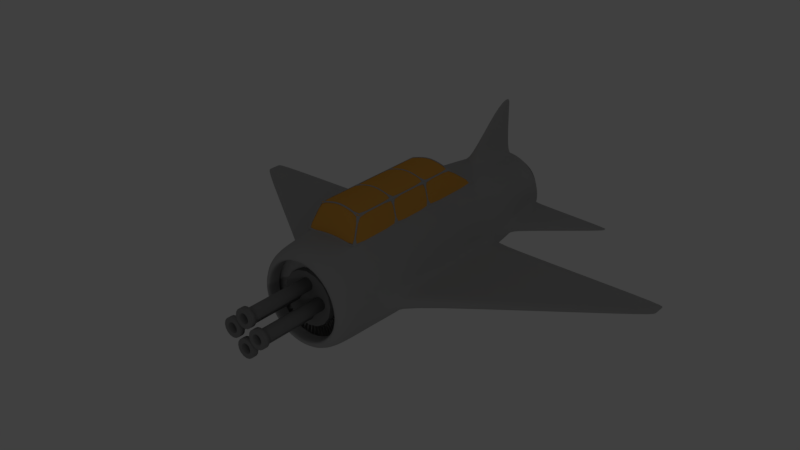 # Source: Fighter.blend  (saved by Blender 2.79.0; exported with 4.5.12 LTS)
import bpy
from mathutils import Matrix  # noqa: F401  (used for matrix-valued properties, if any)

bpy.ops.wm.read_factory_settings(use_empty=True)
scene = bpy.context.scene
scene.name = 'Scene'

# ---- collections
col_collection_1 = bpy.data.collections.new('Collection 1'); scene.collection.children.link(col_collection_1)

# ---- materials (node trees are filled in below, after node groups)
mat_gunmetal = bpy.data.materials.new('Gunmetal')
mat_gunmetal.alpha_threshold = 0.0
mat_gunmetal.use_transparent_shadow = False
mat_gunmetal.diffuse_color = (0.2529, 0.2529, 0.2529, 1.0)
mat_gunmetal.roughness = 0.5
mat_gunmetal.specular_intensity = 0.1463
mat_window_mat = bpy.data.materials.new('Window_Mat')
mat_window_mat.alpha_threshold = 0.0
mat_window_mat.use_transparent_shadow = False
mat_window_mat.diffuse_color = (0.8, 0.3827, 0.06492, 1.0)
mat_window_mat.roughness = 0.5
mat_window_mat.specular_intensity = 0.2211
mat_blade_mat = bpy.data.materials.new('Blade_Mat')
mat_blade_mat.alpha_threshold = 0.0
mat_blade_mat.use_transparent_shadow = False
mat_blade_mat.diffuse_color = (0.6038, 0.6038, 0.6038, 1.0)
mat_blade_mat.roughness = 0.5
mat_blade_mat.specular_intensity = 0.6361
mat_fighter_mat = bpy.data.materials.new('Fighter_Mat')
mat_fighter_mat.alpha_threshold = 0.0
mat_fighter_mat.use_transparent_shadow = False
mat_fighter_mat.diffuse_color = (0.42, 0.42, 0.42, 1.0)
mat_fighter_mat.roughness = 0.5

# ---- material node trees

# ---- world
world_world = bpy.data.worlds.new('World'); scene.world = world_world
world_world.color = (0.05088, 0.05088, 0.05088)
world_world.use_sun_shadow = False
world_world.sun_shadow_jitter_overblur = 0.0
world_world.cycles.sampling_method = 'MANUAL'

# ---- lights
light_sun = bpy.data.lights.new('Sun', 'POINT')
light_sun.transmission_factor = 0.0
light_sun.energy = 11.0
light_sun.shadow_buffer_clip_start = 0.5
light_sun.shadow_soft_size = 0.1
light_sun.shadow_maximum_resolution = 0.006
light_sun.use_absolute_resolution = True
light_spot_001 = bpy.data.lights.new('Spot.001', 'SPOT')
light_spot_001.transmission_factor = 0.0
light_spot_001.use_shadow = False
light_spot_001.energy = 156.0
light_spot_001.shadow_buffer_clip_start = 0.5
light_spot_001.shadow_soft_size = 0.1
light_spot_001.shadow_maximum_resolution = 0.006
light_spot_001.use_absolute_resolution = True
light_spot = bpy.data.lights.new('Spot', 'SPOT')
light_spot.transmission_factor = 0.0
light_spot.use_shadow = False
light_spot.energy = 285.0
light_spot.shadow_buffer_clip_start = 0.5
light_spot.shadow_soft_size = 0.1
light_spot.shadow_maximum_resolution = 0.006
light_spot.use_absolute_resolution = True
light_area = bpy.data.lights.new('Area', 'SPOT')
light_area.transmission_factor = 0.0
light_area.energy = 442.0
light_area.shadow_buffer_clip_start = 0.5
light_area.shadow_soft_size = 0.1
light_area.shadow_maximum_resolution = 0.006
light_area.use_absolute_resolution = True

# ---- meshes
me_plane = bpy.data.meshes.new('Plane')
me_plane.from_pydata([(-1.0, -1.0, 0.0), (1.0, -1.0, 0.0), (-1.0, 1.0, 0.0), (1.0, 1.0, 0.0), (-1.353, 0.3333, 0.0), (-1.353, -0.3333, 0.0), (1.353, -0.3333, 0.0), (1.353, 0.3333, 0.0), (-0.3333, -1.357, 1.56e-08), (0.3333, -1.357, 1.56e-08), (0.3333, 1.357, -1.56e-08), (-0.3333, 1.357, -1.56e-08), (0.4508, -0.4523, 5.2e-09), (-0.4508, -0.4523, 5.2e-09), (0.4508, 0.4523, -5.2e-09), (-0.4508, 0.4523, -5.2e-09)], [], [(14, 7, 3, 10), (9, 1, 6, 12), (12, 6, 7, 14), (5, 13, 15, 4), (13, 12, 14, 15), (0, 8, 13, 5), (8, 9, 12, 13), (4, 15, 11, 2), (15, 14, 10, 11)])
me_plane.materials.append(mat_gunmetal)
me_plane.use_remesh_preserve_volume = False
me_plane.use_remesh_preserve_attributes = False
me_plane.use_mirror_vertex_groups = False
me_plane.update()
me_sphere = bpy.data.meshes.new('Sphere')
me_sphere.from_pydata([(0.0, 0.2626, 0.9808), (0.0, 0.3912, 0.9239), (0.0, 0.5098, 0.8315), (0.0, 0.6989, 0.5556), (0.0, 0.7623, 0.3827), (0.0, 0.8145, 0.0), (0.0, 0.0, 1.0), (-0.1495, 1.574, 4.833e-08), (0.0, 1.574, 4.916e-08), (-1.576, 0.1495, 4.839e-08), (-1.576, 0.0, 2.801e-08), (-0.2626, 0.0, 0.9808), (-0.3912, 0.0, 0.9239), (-0.5098, 0.0, 0.8315), (-0.6137, 0.0, 0.7071), (-0.6989, 0.0, 0.5556), (-0.7623, 0.0, 0.3827), (-0.8013, 0.0, 0.1951), (-0.8145, 0.0, 1.192e-07), (-0.2524, 0.18, 0.9808), (-0.3713, 0.2293, 0.9239), (-0.4808, 0.2746, 0.8315), (-0.5768, 0.3144, 0.7071), (-0.6556, 0.347, 0.5556), (-0.7141, 0.3713, 0.3827), (-0.7501, 0.3862, 0.1951), (-0.7623, 0.3912, 1.192e-07), (-0.2234, 0.2234, 0.9808), (-0.3144, 0.3144, 0.9239), (-0.3982, 0.3982, 0.8315), (-0.4717, 0.4717, 0.7071), (-0.532, 0.532, 0.5556), (-0.5768, 0.5768, 0.3827), (-0.6044, 0.6044, 0.1951), (-0.6137, 0.6137, 1.192e-07), (-0.18, 0.2524, 0.9808), (-0.2293, 0.3713, 0.9239), (-0.2746, 0.4808, 0.8315), (-0.3144, 0.5768, 0.7071), (-0.347, 0.6556, 0.5556), (-0.3713, 0.7141, 0.3827), (-0.3862, 0.7501, 0.1951), (-0.3912, 0.7623, 5.96e-08), (0.0, 0.6137, 0.7071), (0.0, 0.8013, 0.1951)], [], [(42, 5, 8, 7), (18, 26, 9, 10), (13, 12, 20, 21), (14, 13, 21, 22), (15, 14, 22, 23), (16, 15, 23, 24), (17, 16, 24, 25), (18, 17, 25, 26), (11, 6, 19), (12, 11, 19, 20), (25, 24, 32, 33), (26, 25, 33, 34), (19, 6, 27), (20, 19, 27, 28), (21, 20, 28, 29), (22, 21, 29, 30), (23, 22, 30, 31), (24, 23, 31, 32), (29, 28, 36, 37), (30, 29, 37, 38), (31, 30, 38, 39), (32, 31, 39, 40), (33, 32, 40, 41), (34, 33, 41, 42), (27, 6, 35), (28, 27, 35, 36), (41, 40, 4, 44), (42, 41, 44, 5), (35, 6, 0), (36, 35, 0, 1), (37, 36, 1, 2), (38, 37, 2, 43), (39, 38, 43, 3), (40, 39, 3, 4)])
me_sphere.polygons.foreach_set('use_smooth', [0, 0, 1, 1, 1, 1, 1, 1, 1, 1, 1, 1, 1, 1, 1, 1, 1, 1, 1, 1, 1, 1, 1, 1, 1, 1, 1, 1, 1, 1, 1, 1, 1, 1])
me_sphere.materials.append(mat_gunmetal)
me_sphere.use_remesh_preserve_volume = False
me_sphere.use_remesh_preserve_attributes = False
me_sphere.use_mirror_vertex_groups = False
me_sphere.update()
me_cylinder_001 = bpy.data.meshes.new('Cylinder.001')
me_cylinder_001.from_pydata([(0.0, 7.5, 1.56), (0.597, 7.5, 1.441), (1.103, 7.5, 1.103), (1.441, 7.5, 0.597), (1.545, 7.5, -0.01152), (1.441, 7.5, -0.581), (1.103, 7.5, -1.103), (0.597, 7.5, -1.441), (0.0, 7.5, -1.56), (0.0, 8.455, 0.8127), (0.311, 8.455, 0.7508), (0.5747, 8.455, 0.5747), (0.7508, 8.455, 0.311), (0.805, 8.455, -0.006), (0.7508, 8.455, -0.3027), (0.5747, 8.455, -0.5747), (0.311, 8.455, -0.7508), (0.0, 8.455, -0.8127), (1.493, 7.5, -0.2963), (0.7779, 8.455, -0.1543), (0.0, 8.396, 0.7972), (0.2885, 8.396, 0.739), (0.5366, 8.396, 0.5732), (0.7025, 8.396, 0.325), (0.7534, 8.396, 0.02664), (0.7025, 8.396, -0.2526), (0.5366, 8.396, -0.5086), (0.2885, 8.396, -0.6744), (0.0, 8.396, -0.7327), (0.7279, 8.396, -0.113), (0.0, 7.031, 1.474), (0.5333, 7.031, 1.366), (0.9921, 7.031, 1.06), (1.299, 7.031, 0.6009), (1.393, 7.031, 0.04925), (1.299, 7.031, -0.467), (0.9921, 7.031, -0.9403), (0.5333, 7.031, -1.247), (0.0, 7.031, -1.354), (1.346, 7.031, -0.2089)], [], [(7, 8, 17, 16), (5, 6, 15, 14), (3, 4, 13, 12), (1, 2, 11, 10), (6, 7, 16, 15), (18, 5, 14, 19), (2, 3, 12, 11), (0, 1, 10, 9), (4, 18, 19, 13), (10, 11, 22, 21), (14, 15, 26, 25), (11, 12, 23, 22), (15, 16, 27, 26), (13, 19, 29, 24), (12, 13, 24, 23), (9, 10, 21, 20), (16, 17, 28, 27), (19, 14, 25, 29), (20, 21, 31, 30), (27, 28, 38, 37), (29, 25, 35, 39), (21, 22, 32, 31), (24, 29, 39, 34), (25, 26, 36, 35), (22, 23, 33, 32), (26, 27, 37, 36), (23, 24, 34, 33)])
me_cylinder_001.polygons.foreach_set('use_smooth', [True] * 27)
me_cylinder_001.materials.append(mat_gunmetal)
me_cylinder_001.use_remesh_preserve_volume = False
me_cylinder_001.use_remesh_preserve_attributes = False
me_cylinder_001.use_mirror_vertex_groups = False
me_cylinder_001.update()
me_cube_004 = bpy.data.meshes.new('Cube.004')
me_cube_004.from_pydata([(-1.045, 11.73, -0.4646), (-0.8351, -19.29, 0.8257), (-1.045, 18.49, -0.4628), (-0.8351, -14.4, 0.8973), (1.045, 11.73, -0.4646), (0.8351, -19.29, 0.8257), (1.051, 18.49, -0.433), (0.8351, -14.4, 0.8973), (0.0, 17.55, -0.2026), (0.0, -14.4, 1.277), (0.0, 11.73, -0.199), (0.0, -19.29, 1.206)], [], [(0, 1, 3, 2), (8, 9, 7, 6), (6, 7, 5, 4), (10, 11, 1, 0), (8, 6, 4, 10), (9, 3, 1, 11), (7, 9, 11, 5), (2, 8, 10, 0), (4, 5, 11, 10), (2, 3, 9, 8)])
me_cube_004.polygons.foreach_set('use_smooth', [0, 1, 0, 1, 0, 0, 0, 0, 1, 1])
_k = {(0, 2): 0.94902, (0, 1): 0.94902, (1, 3): 0.94902, (2, 3): 0.94902, (2, 8): 0.94902, (7, 9): 0.94902, (6, 7): 0.94902, (4, 6): 0.94902, (5, 7): 0.94902, (4, 5): 0.94902, (4, 10): 0.94902, (1, 11): 0.94902, (6, 8): 0.94902, (3, 9): 0.94902, (0, 10): 0.94902, (5, 11): 0.94902}
me_cube_004.attributes.new('crease_edge', 'FLOAT', 'EDGE').data.foreach_set('value', [_k.get((min(e.vertices), max(e.vertices)), 0.0) for e in me_cube_004.edges])
me_cube_004.materials.append(mat_window_mat)
me_cube_004.use_remesh_preserve_volume = False
me_cube_004.use_remesh_preserve_attributes = False
me_cube_004.use_mirror_vertex_groups = False
me_cube_004.update()
me_cube_005 = bpy.data.meshes.new('Cube.005')
me_cube_005.from_pydata([(-0.6263, -0.8013, -1.0), (-0.6263, -0.8013, 1.0), (-0.6263, 0.8013, -1.0), (-0.6263, 0.8013, 1.0), (0.6263, -0.8013, -1.0), (0.6263, -0.8013, 1.0), (0.6263, 0.8013, -1.0), (0.6263, 0.8013, 1.0), (-0.9911, 0.4007, -1.0), (-1.097, 0.0, -1.0), (-0.9911, -0.4007, -1.0), (-0.9911, -0.4007, 1.0), (-1.097, 0.0, 1.0), (-0.9911, 0.4007, 1.0), (0.9911, -0.4007, -1.0), (1.097, 0.0, -1.0), (0.9911, 0.4007, -1.0), (0.9911, 0.4007, 1.0), (1.097, 0.0, 1.0), (0.9911, -0.4007, 1.0), (-0.6263, -0.8013, -0.8462), (-0.6263, 0.8013, -0.8462), (0.6263, 0.8013, -0.8462), (0.6263, -0.8013, -0.8462), (0.9911, 0.4007, -0.8462), (1.097, 0.0, -0.8462), (0.9911, -0.4007, -0.8462), (-0.9911, -0.4007, -0.8462), (-1.097, 0.0, -0.8462), (-0.9911, 0.4007, -0.8462), (-0.6263, -0.8013, 0.8077), (-0.6263, 0.8013, 0.8077), (0.6263, 0.8013, 0.8077), (0.6263, -0.8013, 0.8077), (0.9911, 0.4007, 0.8077), (1.097, 0.0, 0.8077), (0.9911, -0.4007, 0.8077), (-0.9911, -0.4007, 0.8077), (-1.097, 0.0, 0.8077), (-0.9911, 0.4007, 0.8077), (-0.9639, -0.3897, -1.0), (-0.6092, -0.7794, -1.0), (-0.9639, 0.3897, 1.0), (-0.6092, 0.7794, 1.0), (0.6092, 0.7794, -1.0), (-0.6092, 0.7794, -1.0), (0.6092, 0.7794, 1.0), (0.9639, 0.3897, -1.0), (0.9639, -0.3897, 1.0), (0.6092, -0.7794, 1.0), (0.6092, -0.7794, -1.0), (-0.6092, -0.7794, 1.0), (-0.9639, 0.3897, -1.0), (-1.067, 3.263e-10, -1.0), (-0.9639, -0.3897, 1.0), (-1.067, 3.263e-10, 1.0), (0.9639, -0.3897, -1.0), (1.067, 3.263e-10, -1.0), (0.9639, 0.3897, 1.0), (1.067, 3.263e-10, 1.0), (8.675, -0.1318, -1.0), (8.675, -0.1318, 1.0), (8.675, 1.471, -1.0), (8.675, 1.471, 1.0), (9.927, -0.1318, -1.0), (9.927, -0.1318, 1.0), (9.927, 1.471, -1.0), (9.927, 1.471, 1.0), (8.31, 1.07, -1.0), (8.204, 0.6695, -1.0), (8.31, 0.2688, -1.0), (8.31, 0.2688, 1.0), (8.204, 0.6695, 1.0), (8.31, 1.07, 1.0), (10.29, 0.2688, -1.0), (10.4, 0.6695, -1.0), (10.29, 1.07, -1.0), (10.29, 1.07, 1.0), (10.4, 0.6695, 1.0), (10.29, 0.2688, 1.0), (8.675, -0.1318, -0.8462), (8.675, 1.471, -0.8462), (9.927, 1.471, -0.8462), (9.927, -0.1318, -0.8462), (10.29, 1.07, -0.8462), (10.4, 0.6695, -0.8462), (10.29, 0.2688, -0.8462), (8.31, 0.2688, -0.8462), (8.204, 0.6695, -0.8462), (8.31, 1.07, -0.8462), (8.675, -0.1318, 0.8077), (8.675, 1.471, 0.8077), (9.927, 1.471, 0.8077), (9.927, -0.1318, 0.8077), (10.29, 1.07, 0.8077), (10.4, 0.6695, 0.8077), (10.29, 0.2688, 0.8077), (8.31, 0.2688, 0.8077), (8.204, 0.6695, 0.8077), (8.31, 1.07, 0.8077), (8.337, 0.2798, -1.0), (8.692, -0.1099, -1.0), (8.337, 1.059, 1.0), (8.692, 1.449, 1.0), (9.91, 1.449, -1.0), (8.692, 1.449, -1.0), (9.91, 1.449, 1.0), (10.27, 1.059, -1.0), (10.27, 0.2798, 1.0), (9.91, -0.1099, 1.0), (9.91, -0.1099, -1.0), (8.692, -0.1099, 1.0), (8.337, 1.059, -1.0), (8.234, 0.6695, -1.0), (8.337, 0.2798, 1.0), (8.234, 0.6695, 1.0), (10.27, 0.2798, -1.0), (10.37, 0.6695, -1.0), (10.27, 1.059, 1.0), (10.37, 0.6695, 1.0)], [], [(39, 13, 3, 31), (31, 3, 7, 32), (36, 19, 5, 33), (33, 5, 1, 30), (8, 2, 45, 52), (15, 14, 56, 57), (2, 6, 44, 45), (1, 5, 49, 51), (14, 4, 50, 56), (4, 0, 41, 50), (13, 12, 55, 42), (3, 13, 42, 43), (32, 7, 17, 34), (34, 17, 18, 35), (35, 18, 19, 36), (30, 1, 11, 37), (37, 11, 12, 38), (38, 12, 13, 39), (9, 28, 29, 8), (10, 27, 28, 9), (0, 20, 27, 10), (15, 25, 26, 14), (16, 24, 25, 15), (6, 22, 24, 16), (4, 23, 20, 0), (14, 26, 23, 4), (2, 21, 22, 6), (8, 29, 21, 2), (28, 38, 39, 29), (27, 37, 38, 28), (20, 30, 37, 27), (25, 35, 36, 26), (24, 34, 35, 25), (22, 32, 34, 24), (23, 33, 30, 20), (26, 36, 33, 23), (21, 31, 32, 22), (29, 39, 31, 21), (40, 56, 50, 41), (48, 54, 51, 49), (46, 43, 42, 58), (58, 42, 55, 59), (59, 55, 54, 48), (45, 44, 47, 52), (52, 47, 57, 53), (53, 57, 56, 40), (7, 3, 43, 46), (16, 15, 57, 47), (9, 8, 52, 53), (17, 7, 46, 58), (10, 9, 53, 40), (6, 16, 47, 44), (18, 17, 58, 59), (0, 10, 40, 41), (11, 1, 51, 54), (5, 19, 48, 49), (19, 18, 59, 48), (12, 11, 54, 55), (99, 73, 63, 91), (91, 63, 67, 92), (96, 79, 65, 93), (93, 65, 61, 90), (68, 62, 105, 112), (75, 74, 116, 117), (62, 66, 104, 105), (61, 65, 109, 111), (74, 64, 110, 116), (64, 60, 101, 110), (73, 72, 115, 102), (63, 73, 102, 103), (92, 67, 77, 94), (94, 77, 78, 95), (95, 78, 79, 96), (90, 61, 71, 97), (97, 71, 72, 98), (98, 72, 73, 99), (69, 88, 89, 68), (70, 87, 88, 69), (60, 80, 87, 70), (75, 85, 86, 74), (76, 84, 85, 75), (66, 82, 84, 76), (64, 83, 80, 60), (74, 86, 83, 64), (62, 81, 82, 66), (68, 89, 81, 62), (88, 98, 99, 89), (87, 97, 98, 88), (80, 90, 97, 87), (85, 95, 96, 86), (84, 94, 95, 85), (82, 92, 94, 84), (83, 93, 90, 80), (86, 96, 93, 83), (81, 91, 92, 82), (89, 99, 91, 81), (100, 116, 110, 101), (108, 114, 111, 109), (106, 103, 102, 118), (118, 102, 115, 119), (119, 115, 114, 108), (105, 104, 107, 112), (112, 107, 117, 113), (113, 117, 116, 100), (67, 63, 103, 106), (76, 75, 117, 107), (69, 68, 112, 113), (77, 67, 106, 118), (70, 69, 113, 100), (66, 76, 107, 104), (78, 77, 118, 119), (60, 70, 100, 101), (71, 61, 111, 114), (65, 79, 108, 109), (79, 78, 119, 108), (72, 71, 114, 115)])
me_cube_005.polygons.foreach_set('use_smooth', [1, 1, 1, 1, 0, 0, 0, 0, 0, 0, 0, 0, 1, 1, 1, 1, 1, 1, 1, 1, 1, 1, 1, 1, 1, 1, 1, 1, 1, 1, 1, 1, 1, 1, 1, 1, 1, 1, 0, 0, 0, 0, 0, 0, 0, 0, 0, 0, 0, 0, 0, 0, 0, 0, 0, 0, 0, 0, 1, 1, 1, 1, 0, 0, 0, 0, 0, 0, 0, 0, 1, 1, 1, 1, 1, 1, 1, 1, 1, 1, 1, 1, 1, 1, 1, 1, 1, 1, 1, 1, 1, 1, 1, 1, 1, 1, 0, 0, 0, 0, 0, 0, 0, 0, 0, 0, 0, 0, 0, 0, 0, 0, 0, 0, 0, 0])
me_cube_005.use_remesh_preserve_volume = False
me_cube_005.use_remesh_preserve_attributes = False
me_cube_005.use_mirror_vertex_groups = False
me_cube_005.update()
me_cube_002 = bpy.data.meshes.new('Cube.002')
me_cube_002.from_pydata([(2.137, -3.113, -0.8457), (-0.6456, -2.653, 1.0), (2.137, 3.565, -0.8457), (-0.6456, 2.307, 1.0), (2.998, -3.113, -0.8457), (0.2151, -2.653, 1.0), (2.998, 3.565, -0.8457), (0.2151, 2.307, 1.0)], [], [(0, 1, 3, 2), (2, 3, 7, 6), (6, 7, 5, 4), (4, 5, 1, 0), (2, 6, 4, 0), (7, 3, 1, 5)])
me_cube_002.materials.append(mat_window_mat)
me_cube_002.use_remesh_preserve_volume = False
me_cube_002.use_remesh_preserve_attributes = False
me_cube_002.use_mirror_vertex_groups = False
me_cube_002.update()
me_cube_001 = bpy.data.meshes.new('Cube.001')
me_cube_001.from_pydata([(-1.0, -2.682, -0.9319), (-1.0, -2.682, 0.07607), (-1.0, 2.3, -0.9319), (-1.0, 2.3, 0.07607), (1.0, -2.682, -0.9319), (1.0, -2.682, 0.07607), (1.0, 2.3, -0.9319), (1.0, 2.3, 0.07607), (0.0, 2.3, 4.59), (0.0, 2.3, 5.598), (0.0, -2.682, 4.59), (0.0, -2.682, 5.598)], [], [(0, 1, 3, 2), (8, 9, 7, 6), (6, 7, 5, 4), (10, 11, 1, 0), (8, 6, 4, 10), (9, 3, 1, 11), (7, 9, 11, 5), (2, 8, 10, 0), (4, 5, 11, 10), (2, 3, 9, 8)])
me_cube_001.polygons.foreach_set('use_smooth', [0, 0, 0, 0, 1, 1, 1, 1, 0, 0])
_k = {(0, 2): 0.94902, (0, 1): 1.0, (1, 3): 0.94902, (2, 3): 1.0, (2, 8): 0.94902, (7, 9): 0.94902, (6, 7): 1.0, (4, 6): 0.94902, (5, 7): 0.94902, (4, 5): 1.0, (4, 10): 0.94902, (1, 11): 0.94902, (6, 8): 0.94902, (3, 9): 0.94902, (0, 10): 0.94902, (5, 11): 0.94902}
me_cube_001.attributes.new('crease_edge', 'FLOAT', 'EDGE').data.foreach_set('value', [_k.get((min(e.vertices), max(e.vertices)), 0.0) for e in me_cube_001.edges])
me_cube_001.materials.append(mat_window_mat)
me_cube_001.use_remesh_preserve_volume = False
me_cube_001.use_remesh_preserve_attributes = False
me_cube_001.use_mirror_vertex_groups = False
me_cube_001.update()
me_cube = bpy.data.meshes.new('Cube')
me_cube.from_pydata([(-1.039, -1.437, -1.196), (-0.8294, -0.9569, 1.085), (-1.039, -1.336, -1.196), (-0.8294, -0.8988, 1.085), (1.037, -1.422, -1.188), (0.8325, -0.9569, 1.066), (1.037, -1.321, -1.188), (0.8325, -0.8988, 1.066), (0.0, -1.321, -0.8101), (0.0, -0.8988, 1.762), (0.0, -1.422, -0.8101), (0.0, -0.9569, 1.762)], [], [(0, 1, 3, 2), (8, 9, 7, 6), (6, 7, 5, 4), (10, 11, 1, 0), (8, 6, 4, 10), (9, 3, 1, 11), (7, 9, 11, 5), (2, 8, 10, 0), (4, 5, 11, 10), (2, 3, 9, 8)])
me_cube.polygons.foreach_set('use_smooth', [0, 1, 0, 1, 0, 0, 0, 0, 1, 1])
_k = {(0, 2): 0.94902, (0, 1): 0.94902, (1, 3): 0.94902, (2, 3): 0.94902, (2, 8): 0.94902, (7, 9): 0.94902, (6, 7): 0.94902, (4, 6): 0.94902, (5, 7): 0.94902, (4, 5): 0.94902, (4, 10): 0.94902, (1, 11): 0.94902, (6, 8): 0.94902, (3, 9): 0.94902, (0, 10): 0.94902, (5, 11): 0.94902}
me_cube.attributes.new('crease_edge', 'FLOAT', 'EDGE').data.foreach_set('value', [_k.get((min(e.vertices), max(e.vertices)), 0.0) for e in me_cube.edges])
me_cube.materials.append(mat_window_mat)
me_cube.use_remesh_preserve_volume = False
me_cube.use_remesh_preserve_attributes = False
me_cube.use_mirror_vertex_groups = False
me_cube.update()
me_cylinder_005 = bpy.data.meshes.new('Cylinder.005')
me_cylinder_005.from_pydata([(0.001086, -4.049, -0.3248), (0.001086, -7.149, -0.3248), (0.09676, -4.049, -0.3438), (0.09676, -7.149, -0.3438), (0.1779, -4.049, -0.398), (0.1779, -7.149, -0.398), (0.2321, -4.049, -0.4791), (0.2321, -7.149, -0.4791), (0.2511, -4.049, -0.5748), (0.2511, -7.149, -0.5748), (0.2321, -4.049, -0.6704), (0.2321, -7.149, -0.6704), (0.1779, -4.049, -0.7515), (0.1779, -7.149, -0.7515), (0.09676, -4.049, -0.8057), (0.09676, -7.149, -0.8057), (0.001086, -4.049, -0.8248), (0.001086, -7.149, -0.8248), (-0.09458, -4.049, -0.8057), (-0.09458, -7.149, -0.8057), (-0.1757, -4.049, -0.7515), (-0.1757, -7.149, -0.7515), (-0.2299, -4.049, -0.6704), (-0.2299, -7.149, -0.6704), (-0.2489, -4.049, -0.5748), (-0.2489, -7.149, -0.5748), (-0.2299, -4.049, -0.4791), (-0.2299, -7.149, -0.4791), (-0.1757, -4.049, -0.398), (-0.1757, -7.149, -0.398), (-0.09458, -4.049, -0.3438), (-0.09458, -7.149, -0.3438), (0.07882, -7.149, -0.3871), (0.001086, -7.149, -0.3716), (0.1447, -7.149, -0.4311), (0.1887, -7.149, -0.497), (0.2042, -7.149, -0.5748), (0.1887, -7.149, -0.6525), (0.1447, -7.149, -0.7184), (0.07882, -7.149, -0.7624), (0.001086, -7.149, -0.7779), (-0.07665, -7.149, -0.7624), (-0.1425, -7.149, -0.7184), (-0.1866, -7.149, -0.6525), (-0.202, -7.149, -0.5748), (-0.1866, -7.149, -0.497), (-0.1425, -7.149, -0.4311), (-0.07665, -7.149, -0.3871), (0.07882, -6.111, -0.3871), (0.001086, -6.111, -0.3716), (0.1447, -6.111, -0.4311), (0.1887, -6.111, -0.497), (0.2042, -6.111, -0.5748), (0.1887, -6.111, -0.6525), (0.1447, -6.111, -0.7184), (0.07882, -6.111, -0.7624), (0.001086, -6.111, -0.7779), (-0.07665, -6.111, -0.7624), (-0.1425, -6.111, -0.7184), (-0.1866, -6.111, -0.6525), (-0.202, -6.111, -0.5748), (-0.1866, -6.111, -0.497), (-0.1425, -6.111, -0.4311), (-0.07665, -6.111, -0.3871), (0.07882, -7.355, -0.3871), (0.001086, -7.355, -0.3716), (0.1447, -7.355, -0.4311), (0.1887, -7.355, -0.497), (0.2042, -7.355, -0.5748), (0.1887, -7.355, -0.6525), (0.1447, -7.355, -0.7184), (0.07882, -7.355, -0.7624), (0.001086, -7.355, -0.7779), (-0.07665, -7.355, -0.7624), (-0.1425, -7.355, -0.7184), (-0.1866, -7.355, -0.6525), (-0.202, -7.355, -0.5748), (-0.1866, -7.355, -0.497), (-0.1425, -7.355, -0.4311), (-0.07665, -7.355, -0.3871), (0.09676, -7.149, -0.3438), (0.001086, -7.149, -0.3248), (0.1779, -7.149, -0.398), (0.2321, -7.149, -0.4791), (0.2511, -7.149, -0.5748), (0.2321, -7.149, -0.6704), (0.1779, -7.149, -0.7515), (0.09676, -7.149, -0.8057), (0.001086, -7.149, -0.8248), (-0.09458, -7.149, -0.8057), (-0.1757, -7.149, -0.7515), (-0.2299, -7.149, -0.6704), (-0.2489, -7.149, -0.5748), (-0.2299, -7.149, -0.4791), (-0.1757, -7.149, -0.398), (-0.09458, -7.149, -0.3438), (0.1435, -7.149, -0.2309), (0.001086, -7.149, -0.2026), (0.2642, -7.149, -0.3116), (0.3449, -7.149, -0.4323), (0.3732, -7.149, -0.5748), (0.3449, -7.149, -0.7172), (0.2642, -7.149, -0.8379), (0.1435, -7.149, -0.9186), (0.001086, -7.149, -0.9469), (-0.1413, -7.149, -0.9186), (-0.2621, -7.149, -0.8379), (-0.3427, -7.149, -0.7172), (-0.3711, -7.149, -0.5748), (-0.3427, -7.149, -0.4323), (-0.2621, -7.149, -0.3116), (-0.1413, -7.149, -0.2309), (0.001086, -7.355, -0.2026), (0.1435, -7.355, -0.9186), (-0.3427, -7.355, -0.7172), (-0.2621, -7.355, -0.8379), (0.2642, -7.355, -0.3116), (0.1435, -7.355, -0.2309), (-0.1413, -7.355, -0.2309), (-0.2621, -7.355, -0.3116), (0.2642, -7.355, -0.8379), (0.3449, -7.355, -0.7172), (0.3449, -7.355, -0.4323), (0.3732, -7.355, -0.5748), (0.001086, -7.355, -0.9469), (-0.1413, -7.355, -0.9186), (-0.3711, -7.355, -0.5748), (-0.3427, -7.355, -0.4323), (-0.583, -4.049, 0.2492), (-0.583, -7.149, 0.2492), (-0.4874, -4.049, 0.2302), (-0.4874, -7.149, 0.2302), (-0.4063, -4.049, 0.176), (-0.4063, -7.149, 0.176), (-0.3521, -4.049, 0.09488), (-0.3521, -7.149, 0.09488), (-0.333, -4.049, -0.0007867), (-0.333, -7.149, -0.0007869), (-0.3521, -4.049, -0.09646), (-0.3521, -7.149, -0.09646), (-0.4063, -4.049, -0.1776), (-0.4063, -7.149, -0.1776), (-0.4874, -4.049, -0.2318), (-0.4874, -7.149, -0.2318), (-0.583, -4.049, -0.2508), (-0.583, -7.149, -0.2508), (-0.6787, -4.049, -0.2318), (-0.6787, -7.149, -0.2318), (-0.7598, -4.049, -0.1776), (-0.7598, -7.149, -0.1776), (-0.814, -4.049, -0.09646), (-0.814, -7.149, -0.09646), (-0.833, -4.049, -0.0007867), (-0.833, -7.149, -0.0007869), (-0.814, -4.049, 0.09488), (-0.814, -7.149, 0.09488), (-0.7598, -4.049, 0.176), (-0.7598, -7.149, 0.176), (-0.6787, -4.049, 0.2302), (-0.6787, -7.149, 0.2302), (-0.5053, -7.149, 0.1869), (-0.583, -7.149, 0.2023), (-0.4394, -7.149, 0.1428), (-0.3954, -7.149, 0.07694), (-0.3799, -7.149, -0.0007869), (-0.3954, -7.149, -0.07852), (-0.4394, -7.149, -0.1444), (-0.5053, -7.149, -0.1884), (-0.583, -7.149, -0.2039), (-0.6608, -7.149, -0.1884), (-0.7267, -7.149, -0.1444), (-0.7707, -7.149, -0.07852), (-0.7862, -7.149, -0.0007869), (-0.7707, -7.149, 0.07694), (-0.7267, -7.149, 0.1428), (-0.6608, -7.149, 0.1869), (-0.5053, -6.111, 0.1869), (-0.583, -6.111, 0.2023), (-0.4394, -6.111, 0.1428), (-0.3954, -6.111, 0.07694), (-0.3799, -6.111, -0.0007869), (-0.3954, -6.111, -0.07852), (-0.4394, -6.111, -0.1444), (-0.5053, -6.111, -0.1884), (-0.583, -6.111, -0.2039), (-0.6608, -6.111, -0.1884), (-0.7267, -6.111, -0.1444), (-0.7707, -6.111, -0.07852), (-0.7862, -6.111, -0.0007869), (-0.7707, -6.111, 0.07694), (-0.7267, -6.111, 0.1428), (-0.6608, -6.111, 0.1869), (-0.5053, -7.355, 0.1869), (-0.583, -7.355, 0.2023), (-0.4394, -7.355, 0.1428), (-0.3954, -7.355, 0.07694), (-0.3799, -7.355, -0.0007869), (-0.3954, -7.355, -0.07852), (-0.4394, -7.355, -0.1444), (-0.5053, -7.355, -0.1884), (-0.583, -7.355, -0.2039), (-0.6608, -7.355, -0.1884), (-0.7267, -7.355, -0.1444), (-0.7707, -7.355, -0.07852), (-0.7862, -7.355, -0.0007869), (-0.7707, -7.355, 0.07694), (-0.7267, -7.355, 0.1428), (-0.6608, -7.355, 0.1869), (-0.4874, -7.149, 0.2302), (-0.583, -7.149, 0.2492), (-0.4063, -7.149, 0.176), (-0.3521, -7.149, 0.09488), (-0.333, -7.149, -0.0007869), (-0.3521, -7.149, -0.09646), (-0.4063, -7.149, -0.1776), (-0.4874, -7.149, -0.2318), (-0.583, -7.149, -0.2508), (-0.6787, -7.149, -0.2318), (-0.7598, -7.149, -0.1776), (-0.814, -7.149, -0.09646), (-0.833, -7.149, -0.0007869), (-0.814, -7.149, 0.09488), (-0.7598, -7.149, 0.176), (-0.6787, -7.149, 0.2302), (-0.4406, -7.149, 0.343), (-0.583, -7.149, 0.3714), (-0.3199, -7.149, 0.2624), (-0.2392, -7.149, 0.1416), (-0.2109, -7.149, -0.0007869), (-0.2392, -7.149, -0.1432), (-0.3199, -7.149, -0.2639), (-0.4406, -7.149, -0.3446), (-0.583, -7.149, -0.3729), (-0.7255, -7.149, -0.3446), (-0.8462, -7.149, -0.2639), (-0.9269, -7.149, -0.1432), (-0.9552, -7.149, -0.0007869), (-0.9269, -7.149, 0.1416), (-0.8462, -7.149, 0.2624), (-0.7255, -7.149, 0.343), (-0.583, -7.355, 0.3714), (-0.4406, -7.355, -0.3446), (-0.9269, -7.355, -0.1432), (-0.8462, -7.355, -0.2639), (-0.3199, -7.355, 0.2624), (-0.4406, -7.355, 0.343), (-0.7255, -7.355, 0.343), (-0.8462, -7.355, 0.2624), (-0.3199, -7.355, -0.2639), (-0.2392, -7.355, -0.1432), (-0.2392, -7.355, 0.1416), (-0.2109, -7.355, -0.0007869), (-0.583, -7.355, -0.3729), (-0.7255, -7.355, -0.3446), (-0.9552, -7.355, -0.0007869), (-0.9269, -7.355, 0.1416), (0.5672, -4.049, 0.2492), (0.5672, -7.149, 0.2492), (0.6629, -4.049, 0.2302), (0.6629, -7.149, 0.2302), (0.744, -4.049, 0.176), (0.744, -7.149, 0.176), (0.7982, -4.049, 0.09488), (0.7982, -7.149, 0.09488), (0.8172, -4.049, -0.0007858), (0.8172, -7.149, -0.000786), (0.7982, -4.049, -0.09646), (0.7982, -7.149, -0.09646), (0.744, -4.049, -0.1776), (0.744, -7.149, -0.1776), (0.6629, -4.049, -0.2318), (0.6629, -7.149, -0.2318), (0.5672, -4.049, -0.2508), (0.5672, -7.149, -0.2508), (0.4715, -4.049, -0.2318), (0.4715, -7.149, -0.2318), (0.3904, -4.049, -0.1776), (0.3904, -7.149, -0.1776), (0.3362, -4.049, -0.09646), (0.3362, -7.149, -0.09646), (0.3172, -4.049, -0.0007858), (0.3172, -7.149, -0.000786), (0.3362, -4.049, 0.09489), (0.3362, -7.149, 0.09488), (0.3904, -4.049, 0.176), (0.3904, -7.149, 0.176), (0.4715, -4.049, 0.2302), (0.4715, -7.149, 0.2302), (0.6449, -7.149, 0.1869), (0.5672, -7.149, 0.2023), (0.7108, -7.149, 0.1428), (0.7549, -7.149, 0.07695), (0.7703, -7.149, -0.000786), (0.7549, -7.149, -0.07852), (0.7108, -7.149, -0.1444), (0.6449, -7.149, -0.1884), (0.5672, -7.149, -0.2039), (0.4895, -7.149, -0.1884), (0.4236, -7.149, -0.1444), (0.3795, -7.149, -0.07852), (0.3641, -7.149, -0.000786), (0.3795, -7.149, 0.07695), (0.4236, -7.149, 0.1428), (0.4895, -7.149, 0.1869), (0.6449, -6.111, 0.1869), (0.5672, -6.111, 0.2023), (0.7108, -6.111, 0.1428), (0.7549, -6.111, 0.07695), (0.7703, -6.111, -0.000786), (0.7549, -6.111, -0.07852), (0.7108, -6.111, -0.1444), (0.6449, -6.111, -0.1884), (0.5672, -6.111, -0.2039), (0.4895, -6.111, -0.1884), (0.4236, -6.111, -0.1444), (0.3795, -6.111, -0.07852), (0.3641, -6.111, -0.000786), (0.3795, -6.111, 0.07695), (0.4236, -6.111, 0.1428), (0.4895, -6.111, 0.1869), (0.6449, -7.355, 0.1869), (0.5672, -7.355, 0.2023), (0.7108, -7.355, 0.1428), (0.7549, -7.355, 0.07695), (0.7703, -7.355, -0.000786), (0.7549, -7.355, -0.07852), (0.7108, -7.355, -0.1444), (0.6449, -7.355, -0.1884), (0.5672, -7.355, -0.2039), (0.4895, -7.355, -0.1884), (0.4236, -7.355, -0.1444), (0.3795, -7.355, -0.07852), (0.3641, -7.355, -0.000786), (0.3795, -7.355, 0.07695), (0.4236, -7.355, 0.1428), (0.4895, -7.355, 0.1869), (0.6629, -7.149, 0.2302), (0.5672, -7.149, 0.2492), (0.744, -7.149, 0.176), (0.7982, -7.149, 0.09488), (0.8172, -7.149, -0.000786), (0.7982, -7.149, -0.09646), (0.744, -7.149, -0.1776), (0.6629, -7.149, -0.2318), (0.5672, -7.149, -0.2508), (0.4715, -7.149, -0.2318), (0.3904, -7.149, -0.1776), (0.3362, -7.149, -0.09646), (0.3172, -7.149, -0.000786), (0.3362, -7.149, 0.09488), (0.3904, -7.149, 0.176), (0.4715, -7.149, 0.2302), (0.7096, -7.149, 0.343), (0.5672, -7.149, 0.3714), (0.8304, -7.149, 0.2624), (0.911, -7.149, 0.1416), (0.9394, -7.149, -0.000786), (0.911, -7.149, -0.1432), (0.8304, -7.149, -0.2639), (0.7096, -7.149, -0.3446), (0.5672, -7.149, -0.3729), (0.4248, -7.149, -0.3446), (0.3041, -7.149, -0.2639), (0.2234, -7.149, -0.1432), (0.1951, -7.149, -0.000786), (0.2234, -7.149, 0.1416), (0.3041, -7.149, 0.2624), (0.4248, -7.149, 0.343), (0.5672, -7.355, 0.3714), (0.7096, -7.355, -0.3446), (0.2234, -7.355, -0.1432), (0.3041, -7.355, -0.2639), (0.8304, -7.355, 0.2624), (0.7096, -7.355, 0.343), (0.4248, -7.355, 0.343), (0.3041, -7.355, 0.2624), (0.8304, -7.355, -0.2639), (0.911, -7.355, -0.1432), (0.911, -7.355, 0.1416), (0.9394, -7.355, -0.000786), (0.5672, -7.355, -0.3729), (0.4248, -7.355, -0.3446), (0.1951, -7.355, -0.000786), (0.2234, -7.355, 0.1416), (0.001086, -4.049, 0.8258), (0.001086, -7.149, 0.8258), (0.09676, -4.049, 0.8068), (0.09676, -7.149, 0.8068), (0.1779, -4.049, 0.7526), (0.1779, -7.149, 0.7526), (0.2321, -4.049, 0.6715), (0.2321, -7.149, 0.6715), (0.2511, -4.049, 0.5758), (0.2511, -7.149, 0.5758), (0.2321, -4.049, 0.4802), (0.2321, -7.149, 0.4802), (0.1779, -4.049, 0.3991), (0.1779, -7.149, 0.3991), (0.09676, -4.049, 0.3449), (0.09676, -7.149, 0.3449), (0.001086, -4.049, 0.3258), (0.001086, -7.149, 0.3258), (-0.09458, -4.049, 0.3449), (-0.09458, -7.149, 0.3449), (-0.1757, -4.049, 0.3991), (-0.1757, -7.149, 0.3991), (-0.2299, -4.049, 0.4802), (-0.2299, -7.149, 0.4802), (-0.2489, -4.049, 0.5758), (-0.2489, -7.149, 0.5758), (-0.2299, -4.049, 0.6715), (-0.2299, -7.149, 0.6715), (-0.1757, -4.049, 0.7526), (-0.1757, -7.149, 0.7526), (-0.09458, -4.049, 0.8068), (-0.09458, -7.149, 0.8068), (0.07882, -7.149, 0.7635), (0.001086, -7.149, 0.779), (0.1447, -7.149, 0.7195), (0.1887, -7.149, 0.6536), (0.2042, -7.149, 0.5758), (0.1887, -7.149, 0.4981), (0.1447, -7.149, 0.4322), (0.07882, -7.149, 0.3882), (0.001086, -7.149, 0.3727), (-0.07665, -7.149, 0.3882), (-0.1425, -7.149, 0.4322), (-0.1866, -7.149, 0.4981), (-0.202, -7.149, 0.5758), (-0.1866, -7.149, 0.6536), (-0.1425, -7.149, 0.7195), (-0.07665, -7.149, 0.7635), (0.07882, -6.111, 0.7635), (0.001086, -6.111, 0.779), (0.1447, -6.111, 0.7195), (0.1887, -6.111, 0.6536), (0.2042, -6.111, 0.5758), (0.1887, -6.111, 0.4981), (0.1447, -6.111, 0.4322), (0.07882, -6.111, 0.3882), (0.001086, -6.111, 0.3727), (-0.07665, -6.111, 0.3882), (-0.1425, -6.111, 0.4322), (-0.1866, -6.111, 0.4981), (-0.202, -6.111, 0.5758), (-0.1866, -6.111, 0.6536), (-0.1425, -6.111, 0.7195), (-0.07665, -6.111, 0.7635), (0.07882, -7.355, 0.7635), (0.001086, -7.355, 0.779), (0.1447, -7.355, 0.7195), (0.1887, -7.355, 0.6536), (0.2042, -7.355, 0.5758), (0.1887, -7.355, 0.4981), (0.1447, -7.355, 0.4322), (0.07882, -7.355, 0.3882), (0.001086, -7.355, 0.3727), (-0.07665, -7.355, 0.3882), (-0.1425, -7.355, 0.4322), (-0.1866, -7.355, 0.4981), (-0.202, -7.355, 0.5758), (-0.1866, -7.355, 0.6536), (-0.1425, -7.355, 0.7195), (-0.07665, -7.355, 0.7635), (0.09676, -7.149, 0.8068), (0.001086, -7.149, 0.8258), (0.1779, -7.149, 0.7526), (0.2321, -7.149, 0.6715), (0.2511, -7.149, 0.5758), (0.2321, -7.149, 0.4802), (0.1779, -7.149, 0.3991), (0.09676, -7.149, 0.3449), (0.001086, -7.149, 0.3258), (-0.09458, -7.149, 0.3449), (-0.1757, -7.149, 0.3991), (-0.2299, -7.149, 0.4802), (-0.2489, -7.149, 0.5758), (-0.2299, -7.149, 0.6715), (-0.1757, -7.149, 0.7526), (-0.09458, -7.149, 0.8068), (0.1435, -7.149, 0.9197), (0.001086, -7.149, 0.948), (0.2642, -7.149, 0.839), (0.3449, -7.149, 0.7183), (0.3732, -7.149, 0.5758), (0.3449, -7.149, 0.4334), (0.2642, -7.149, 0.3127), (0.1435, -7.149, 0.232), (0.001086, -7.149, 0.2037), (-0.1413, -7.149, 0.232), (-0.2621, -7.149, 0.3127), (-0.3427, -7.149, 0.4334), (-0.3711, -7.149, 0.5758), (-0.3427, -7.149, 0.7183), (-0.2621, -7.149, 0.839), (-0.1413, -7.149, 0.9197), (0.001086, -7.355, 0.948), (0.1435, -7.355, 0.232), (-0.3427, -7.355, 0.4334), (-0.2621, -7.355, 0.3127), (0.2642, -7.355, 0.839), (0.1435, -7.355, 0.9197), (-0.1413, -7.355, 0.9197), (-0.2621, -7.355, 0.839), (0.2642, -7.355, 0.3127), (0.3449, -7.355, 0.4334), (0.3449, -7.355, 0.7183), (0.3732, -7.355, 0.5758), (0.001086, -7.355, 0.2037), (-0.1413, -7.355, 0.232), (-0.3711, -7.355, 0.5758), (-0.3427, -7.355, 0.7183), (1.164e-10, -3.798, 1.058), (1.164e-10, -4.409, 1.058), (0.4047, -3.798, 0.977), (0.4047, -4.409, 0.977), (0.7478, -3.798, 0.7478), (0.7478, -4.409, 0.7478), (0.977, -3.798, 0.4047), (0.977, -4.409, 0.4047), (1.058, -3.798, 0.0), (1.058, -4.409, -1.192e-07), (0.977, -3.798, -0.4047), (0.977, -4.409, -0.4047), (0.7478, -3.798, -0.7478), (0.7478, -4.409, -0.7478), (0.4047, -3.798, -0.977), (0.4047, -4.409, -0.977), (1.598e-07, -3.798, -1.058), (1.598e-07, -4.409, -1.058), (-0.4047, -3.798, -0.977), (-0.4047, -4.409, -0.977), (-0.7478, -3.798, -0.7478), (-0.7478, -4.409, -0.7478), (-0.977, -3.798, -0.4047), (-0.977, -4.409, -0.4047), (-1.058, -3.798, 5.96e-08), (-1.058, -4.409, -5.96e-08), (-0.977, -3.798, 0.4047), (-0.977, -4.409, 0.4047), (-0.7478, -3.798, 0.7478), (-0.7478, -4.409, 0.7478), (-0.4047, -3.798, 0.977), (-0.4047, -4.409, 0.977)], [], [(0, 1, 3, 2), (2, 3, 5, 4), (4, 5, 7, 6), (6, 7, 9, 8), (8, 9, 11, 10), (10, 11, 13, 12), (12, 13, 15, 14), (14, 15, 17, 16), (16, 17, 19, 18), (18, 19, 21, 20), (20, 21, 23, 22), (22, 23, 25, 24), (24, 25, 27, 26), (26, 27, 29, 28), (47, 33, 65, 79), (28, 29, 31, 30), (30, 31, 1, 0), (0, 2, 4, 6, 8, 10, 12, 14, 16, 18, 20, 22, 24, 26, 28, 30), (32, 33, 49, 48), (32, 34, 66, 64), (46, 47, 79, 78), (25, 23, 91, 92), (33, 32, 64, 65), (45, 46, 78, 77), (7, 5, 82, 83), (44, 45, 77, 76), (43, 44, 76, 75), (1, 31, 95, 81), (42, 43, 75, 74), (15, 13, 86, 87), (33, 47, 63, 49), (41, 40, 56, 57), (34, 32, 48, 50), (42, 41, 57, 58), (35, 34, 50, 51), (43, 42, 58, 59), (36, 35, 51, 52), (44, 43, 59, 60), (37, 36, 52, 53), (45, 44, 60, 61), (38, 37, 53, 54), (46, 45, 61, 62), (39, 38, 54, 55), (47, 46, 62, 63), (40, 39, 55, 56), (34, 35, 67, 66), (35, 36, 68, 67), (23, 21, 90, 91), (36, 37, 69, 68), (5, 3, 80, 82), (37, 38, 70, 69), (38, 39, 71, 70), (31, 29, 94, 95), (39, 40, 72, 71), (13, 11, 85, 86), (40, 41, 73, 72), (41, 42, 74, 73), (90, 89, 105, 106), (89, 88, 104, 105), (88, 87, 103, 104), (87, 86, 102, 103), (86, 85, 101, 102), (85, 84, 100, 101), (84, 83, 99, 100), (83, 82, 98, 99), (17, 15, 87, 88), (9, 7, 83, 84), (27, 25, 92, 93), (19, 17, 88, 89), (11, 9, 84, 85), (29, 27, 93, 94), (3, 1, 81, 80), (21, 19, 89, 90), (108, 107, 114, 126), (99, 98, 116, 122), (97, 111, 118, 112), (103, 102, 120, 113), (107, 106, 115, 114), (98, 96, 117, 116), (111, 110, 119, 118), (102, 101, 121, 120), (104, 103, 113, 124), (100, 99, 122, 123), (109, 108, 126, 127), (105, 104, 124, 125), (101, 100, 123, 121), (110, 109, 127, 119), (96, 97, 112, 117), (106, 105, 125, 115), (91, 90, 106, 107), (92, 91, 107, 108), (93, 92, 108, 109), (94, 93, 109, 110), (80, 81, 97, 96), (95, 94, 110, 111), (82, 80, 96, 98), (81, 95, 111, 97), (65, 112, 118, 79), (79, 118, 119, 78), (78, 119, 127, 77), (77, 127, 126, 76), (76, 126, 114, 75), (75, 114, 115, 74), (74, 115, 125, 73), (73, 125, 124, 72), (72, 124, 113, 71), (71, 113, 120, 70), (70, 120, 121, 69), (69, 121, 123, 68), (68, 123, 122, 67), (67, 122, 116, 66), (66, 116, 117, 64), (64, 117, 112, 65), (128, 129, 131, 130), (130, 131, 133, 132), (132, 133, 135, 134), (134, 135, 137, 136), (136, 137, 139, 138), (138, 139, 141, 140), (140, 141, 143, 142), (142, 143, 145, 144), (144, 145, 147, 146), (146, 147, 149, 148), (148, 149, 151, 150), (150, 151, 153, 152), (152, 153, 155, 154), (154, 155, 157, 156), (175, 161, 193, 207), (156, 157, 159, 158), (158, 159, 129, 128), (128, 130, 132, 134, 136, 138, 140, 142, 144, 146, 148, 150, 152, 154, 156, 158), (160, 161, 177, 176), (160, 162, 194, 192), (174, 175, 207, 206), (153, 151, 219, 220), (161, 160, 192, 193), (173, 174, 206, 205), (135, 133, 210, 211), (172, 173, 205, 204), (171, 172, 204, 203), (129, 159, 223, 209), (170, 171, 203, 202), (143, 141, 214, 215), (161, 175, 191, 177), (169, 168, 184, 185), (162, 160, 176, 178), (170, 169, 185, 186), (163, 162, 178, 179), (171, 170, 186, 187), (164, 163, 179, 180), (172, 171, 187, 188), (165, 164, 180, 181), (173, 172, 188, 189), (166, 165, 181, 182), (174, 173, 189, 190), (167, 166, 182, 183), (175, 174, 190, 191), (168, 167, 183, 184), (162, 163, 195, 194), (163, 164, 196, 195), (151, 149, 218, 219), (164, 165, 197, 196), (133, 131, 208, 210), (165, 166, 198, 197), (166, 167, 199, 198), (159, 157, 222, 223), (167, 168, 200, 199), (141, 139, 213, 214), (168, 169, 201, 200), (169, 170, 202, 201), (218, 217, 233, 234), (217, 216, 232, 233), (216, 215, 231, 232), (215, 214, 230, 231), (214, 213, 229, 230), (213, 212, 228, 229), (212, 211, 227, 228), (211, 210, 226, 227), (145, 143, 215, 216), (137, 135, 211, 212), (155, 153, 220, 221), (147, 145, 216, 217), (139, 137, 212, 213), (157, 155, 221, 222), (131, 129, 209, 208), (149, 147, 217, 218), (236, 235, 242, 254), (227, 226, 244, 250), (225, 239, 246, 240), (231, 230, 248, 241), (235, 234, 243, 242), (226, 224, 245, 244), (239, 238, 247, 246), (230, 229, 249, 248), (232, 231, 241, 252), (228, 227, 250, 251), (237, 236, 254, 255), (233, 232, 252, 253), (229, 228, 251, 249), (238, 237, 255, 247), (224, 225, 240, 245), (234, 233, 253, 243), (219, 218, 234, 235), (220, 219, 235, 236), (221, 220, 236, 237), (222, 221, 237, 238), (208, 209, 225, 224), (223, 222, 238, 239), (210, 208, 224, 226), (209, 223, 239, 225), (193, 240, 246, 207), (207, 246, 247, 206), (206, 247, 255, 205), (205, 255, 254, 204), (204, 254, 242, 203), (203, 242, 243, 202), (202, 243, 253, 201), (201, 253, 252, 200), (200, 252, 241, 199), (199, 241, 248, 198), (198, 248, 249, 197), (197, 249, 251, 196), (196, 251, 250, 195), (195, 250, 244, 194), (194, 244, 245, 192), (192, 245, 240, 193), (256, 257, 259, 258), (258, 259, 261, 260), (260, 261, 263, 262), (262, 263, 265, 264), (264, 265, 267, 266), (266, 267, 269, 268), (268, 269, 271, 270), (270, 271, 273, 272), (272, 273, 275, 274), (274, 275, 277, 276), (276, 277, 279, 278), (278, 279, 281, 280), (280, 281, 283, 282), (282, 283, 285, 284), (303, 289, 321, 335), (284, 285, 287, 286), (286, 287, 257, 256), (256, 258, 260, 262, 264, 266, 268, 270, 272, 274, 276, 278, 280, 282, 284, 286), (288, 289, 305, 304), (288, 290, 322, 320), (302, 303, 335, 334), (281, 279, 347, 348), (289, 288, 320, 321), (301, 302, 334, 333), (263, 261, 338, 339), (300, 301, 333, 332), (299, 300, 332, 331), (257, 287, 351, 337), (298, 299, 331, 330), (271, 269, 342, 343), (289, 303, 319, 305), (297, 296, 312, 313), (290, 288, 304, 306), (298, 297, 313, 314), (291, 290, 306, 307), (299, 298, 314, 315), (292, 291, 307, 308), (300, 299, 315, 316), (293, 292, 308, 309), (301, 300, 316, 317), (294, 293, 309, 310), (302, 301, 317, 318), (295, 294, 310, 311), (303, 302, 318, 319), (296, 295, 311, 312), (290, 291, 323, 322), (291, 292, 324, 323), (279, 277, 346, 347), (292, 293, 325, 324), (261, 259, 336, 338), (293, 294, 326, 325), (294, 295, 327, 326), (287, 285, 350, 351), (295, 296, 328, 327), (269, 267, 341, 342), (296, 297, 329, 328), (297, 298, 330, 329), (346, 345, 361, 362), (345, 344, 360, 361), (344, 343, 359, 360), (343, 342, 358, 359), (342, 341, 357, 358), (341, 340, 356, 357), (340, 339, 355, 356), (339, 338, 354, 355), (273, 271, 343, 344), (265, 263, 339, 340), (283, 281, 348, 349), (275, 273, 344, 345), (267, 265, 340, 341), (285, 283, 349, 350), (259, 257, 337, 336), (277, 275, 345, 346), (364, 363, 370, 382), (355, 354, 372, 378), (353, 367, 374, 368), (359, 358, 376, 369), (363, 362, 371, 370), (354, 352, 373, 372), (367, 366, 375, 374), (358, 357, 377, 376), (360, 359, 369, 380), (356, 355, 378, 379), (365, 364, 382, 383), (361, 360, 380, 381), (357, 356, 379, 377), (366, 365, 383, 375), (352, 353, 368, 373), (362, 361, 381, 371), (347, 346, 362, 363), (348, 347, 363, 364), (349, 348, 364, 365), (350, 349, 365, 366), (336, 337, 353, 352), (351, 350, 366, 367), (338, 336, 352, 354), (337, 351, 367, 353), (321, 368, 374, 335), (335, 374, 375, 334), (334, 375, 383, 333), (333, 383, 382, 332), (332, 382, 370, 331), (331, 370, 371, 330), (330, 371, 381, 329), (329, 381, 380, 328), (328, 380, 369, 327), (327, 369, 376, 326), (326, 376, 377, 325), (325, 377, 379, 324), (324, 379, 378, 323), (323, 378, 372, 322), (322, 372, 373, 320), (320, 373, 368, 321), (384, 385, 387, 386), (386, 387, 389, 388), (388, 389, 391, 390), (390, 391, 393, 392), (392, 393, 395, 394), (394, 395, 397, 396), (396, 397, 399, 398), (398, 399, 401, 400), (400, 401, 403, 402), (402, 403, 405, 404), (404, 405, 407, 406), (406, 407, 409, 408), (408, 409, 411, 410), (410, 411, 413, 412), (431, 417, 449, 463), (412, 413, 415, 414), (414, 415, 385, 384), (384, 386, 388, 390, 392, 394, 396, 398, 400, 402, 404, 406, 408, 410, 412, 414), (416, 417, 433, 432), (416, 418, 450, 448), (430, 431, 463, 462), (409, 407, 475, 476), (417, 416, 448, 449), (429, 430, 462, 461), (391, 389, 466, 467), (428, 429, 461, 460), (427, 428, 460, 459), (385, 415, 479, 465), (426, 427, 459, 458), (399, 397, 470, 471), (417, 431, 447, 433), (425, 424, 440, 441), (418, 416, 432, 434), (426, 425, 441, 442), (419, 418, 434, 435), (427, 426, 442, 443), (420, 419, 435, 436), (428, 427, 443, 444), (421, 420, 436, 437), (429, 428, 444, 445), (422, 421, 437, 438), (430, 429, 445, 446), (423, 422, 438, 439), (431, 430, 446, 447), (424, 423, 439, 440), (418, 419, 451, 450), (419, 420, 452, 451), (407, 405, 474, 475), (420, 421, 453, 452), (389, 387, 464, 466), (421, 422, 454, 453), (422, 423, 455, 454), (415, 413, 478, 479), (423, 424, 456, 455), (397, 395, 469, 470), (424, 425, 457, 456), (425, 426, 458, 457), (474, 473, 489, 490), (473, 472, 488, 489), (472, 471, 487, 488), (471, 470, 486, 487), (470, 469, 485, 486), (469, 468, 484, 485), (468, 467, 483, 484), (467, 466, 482, 483), (401, 399, 471, 472), (393, 391, 467, 468), (411, 409, 476, 477), (403, 401, 472, 473), (395, 393, 468, 469), (413, 411, 477, 478), (387, 385, 465, 464), (405, 403, 473, 474), (492, 491, 498, 510), (483, 482, 500, 506), (481, 495, 502, 496), (487, 486, 504, 497), (491, 490, 499, 498), (482, 480, 501, 500), (495, 494, 503, 502), (486, 485, 505, 504), (488, 487, 497, 508), (484, 483, 506, 507), (493, 492, 510, 511), (489, 488, 508, 509), (485, 484, 507, 505), (494, 493, 511, 503), (480, 481, 496, 501), (490, 489, 509, 499), (475, 474, 490, 491), (476, 475, 491, 492), (477, 476, 492, 493), (478, 477, 493, 494), (464, 465, 481, 480), (479, 478, 494, 495), (466, 464, 480, 482), (465, 479, 495, 481), (449, 496, 502, 463), (463, 502, 503, 462), (462, 503, 511, 461), (461, 511, 510, 460), (460, 510, 498, 459), (459, 498, 499, 458), (458, 499, 509, 457), (457, 509, 508, 456), (456, 508, 497, 455), (455, 497, 504, 454), (454, 504, 505, 453), (453, 505, 507, 452), (452, 507, 506, 451), (451, 506, 500, 450), (450, 500, 501, 448), (448, 501, 496, 449), (512, 513, 515, 514), (514, 515, 517, 516), (516, 517, 519, 518), (518, 519, 521, 520), (520, 521, 523, 522), (522, 523, 525, 524), (524, 525, 527, 526), (526, 527, 529, 528), (528, 529, 531, 530), (530, 531, 533, 532), (532, 533, 535, 534), (534, 535, 537, 536), (536, 537, 539, 538), (538, 539, 541, 540), (515, 513, 543, 541, 539, 537, 535, 533, 531, 529, 527, 525, 523, 521, 519, 517), (540, 541, 543, 542), (542, 543, 513, 512), (512, 514, 516, 518, 520, 522, 524, 526, 528, 530, 532, 534, 536, 538, 540, 542)])
me_cylinder_005.polygons.foreach_set('use_smooth', [1, 1, 1, 1, 1, 1, 1, 1, 1, 1, 1, 1, 1, 1, 1, 1, 1, 0, 1, 1, 1, 1, 1, 1, 1, 1, 1, 1, 1, 1, 1, 1, 1, 1, 1, 1, 1, 1, 1, 1, 1, 1, 1, 1, 1, 1, 1, 1, 1, 1, 1, 1, 1, 1, 1, 1, 1, 0, 0, 0, 0, 0, 0, 0, 0, 1, 1, 1, 1, 1, 1, 1, 1, 1, 1, 1, 1, 1, 1, 1, 1, 1, 1, 1, 1, 1, 1, 1, 1, 0, 0, 0, 0, 0, 0, 0, 0, 0, 0, 0, 0, 0, 0, 0, 0, 0, 0, 0, 0, 0, 0, 0, 0, 1, 1, 1, 1, 1, 1, 1, 1, 1, 1, 1, 1, 1, 1, 1, 1, 1, 0, 1, 1, 1, 1, 1, 1, 1, 1, 1, 1, 1, 1, 1, 1, 1, 1, 1, 1, 1, 1, 1, 1, 1, 1, 1, 1, 1, 1, 1, 1, 1, 1, 1, 1, 1, 1, 1, 1, 1, 0, 0, 0, 0, 0, 0, 0, 0, 1, 1, 1, 1, 1, 1, 1, 1, 1, 1, 1, 1, 1, 1, 1, 1, 1, 1, 1, 1, 1, 1, 1, 1, 0, 0, 0, 0, 0, 0, 0, 0, 0, 0, 0, 0, 0, 0, 0, 0, 0, 0, 0, 0, 0, 0, 0, 0, 1, 1, 1, 1, 1, 1, 1, 1, 1, 1, 1, 1, 1, 1, 1, 1, 1, 0, 1, 1, 1, 1, 1, 1, 1, 1, 1, 1, 1, 1, 1, 1, 1, 1, 1, 1, 1, 1, 1, 1, 1, 1, 1, 1, 1, 1, 1, 1, 1, 1, 1, 1, 1, 1, 1, 1, 1, 0, 0, 0, 0, 0, 0, 0, 0, 1, 1, 1, 1, 1, 1, 1, 1, 1, 1, 1, 1, 1, 1, 1, 1, 1, 1, 1, 1, 1, 1, 1, 1, 0, 0, 0, 0, 0, 0, 0, 0, 0, 0, 0, 0, 0, 0, 0, 0, 0, 0, 0, 0, 0, 0, 0, 0, 1, 1, 1, 1, 1, 1, 1, 1, 1, 1, 1, 1, 1, 1, 1, 1, 1, 0, 1, 1, 1, 1, 1, 1, 1, 1, 1, 1, 1, 1, 1, 1, 1, 1, 1, 1, 1, 1, 1, 1, 1, 1, 1, 1, 1, 1, 1, 1, 1, 1, 1, 1, 1, 1, 1, 1, 1, 0, 0, 0, 0, 0, 0, 0, 0, 1, 1, 1, 1, 1, 1, 1, 1, 1, 1, 1, 1, 1, 1, 1, 1, 1, 1, 1, 1, 1, 1, 1, 1, 0, 0, 0, 0, 0, 0, 0, 0, 0, 0, 0, 0, 0, 0, 0, 0, 0, 0, 0, 0, 0, 0, 0, 0, 0, 0, 0, 0, 0, 0, 0, 0, 0, 0, 0, 0, 0, 0, 0, 0, 0, 0])
me_cylinder_005.materials.append(mat_gunmetal)
me_cylinder_005.use_remesh_preserve_volume = False
me_cylinder_005.use_remesh_preserve_attributes = False
me_cylinder_005.use_mirror_vertex_groups = False
me_cylinder_005.update()
me_plane_001 = bpy.data.meshes.new('Plane.001')
me_plane_001.from_pydata([(-0.2442, -0.07075, -0.09208), (1.0, -0.08211, -0.08211), (-0.2442, 0.07075, 0.09208), (1.0, 0.08211, 0.08211)], [], [(0, 1, 3, 2)])
me_plane_001.materials.append(mat_blade_mat)
me_plane_001.use_remesh_preserve_volume = False
me_plane_001.use_remesh_preserve_attributes = False
me_plane_001.use_mirror_vertex_groups = False
me_plane_001.update()
me_cylinder_002 = bpy.data.meshes.new('Cylinder.002')
me_cylinder_002.from_pydata([(0.0, -4.5, 2.0), (0.7654, -4.5, 1.848), (1.414, -4.5, 1.414), (1.848, -4.5, 0.7654), (1.981, -4.5, -0.01476), (1.848, -4.5, -0.7449), (1.414, -4.5, -1.414), (0.7654, -4.5, -1.848), (0.0, -4.5, -2.0), (0.0, -4.74, -1.7), (0.6506, -4.74, -1.571), (1.202, -4.74, -1.202), (1.571, -4.74, -0.6506), (1.7, -4.74, -2.415e-07), (1.571, -4.74, 0.6506), (1.202, -4.74, 1.202), (0.6506, -4.74, 1.571), (0.0, -4.74, 1.7), (1.662, -0.3268, 1.049), (0.0, -4.787, -1.53), (0.5855, -4.787, -1.414), (1.082, -4.787, -1.082), (1.414, -4.787, -0.5855), (1.53, -4.787, -2.174e-07), (1.414, -4.787, 0.5855), (1.082, -4.787, 1.082), (0.5855, -4.787, 1.414), (0.0, -4.787, 1.53), (0.0, -4.295, -1.53), (0.5855, -4.295, -1.414), (1.082, -4.295, -1.082), (1.414, -4.295, -0.5855), (1.53, -4.295, -2.174e-07), (1.414, -4.295, 0.5855), (1.082, -4.295, 1.082), (0.5855, -4.295, 1.414), (0.0, -4.295, 1.53), (0.854, -0.875, 2.756), (0.854, -0.925, 2.756), (1.044, 0.925, 1.868), (1.044, 3.523, 1.868), (1.414, -2.7, 1.414), (1.414, -0.9, 1.414), (1.414, 0.9, 1.414), (1.414, 3.609, 1.414), (1.848, -2.7, 0.7654), (1.848, -0.9, 0.7654), (1.848, 0.9, 0.7654), (1.848, 3.609, 0.7654), (1.981, -3.119, -0.01476), (1.981, 4.028, -0.01476), (1.924, -3.119, -0.7449), (1.848, 4.028, -0.7449), (1.414, -2.7, -1.414), (1.414, -0.9, -1.414), (1.414, 0.9, -1.414), (1.414, 3.609, -1.414), (0.7654, -2.7, -1.848), (0.7654, -0.9, -1.848), (0.7654, 0.9, -1.848), (0.7654, 3.609, -1.848), (0.0, -2.7, -2.0), (0.0, -0.9, -2.0), (0.0, 0.9, -2.0), (0.0, 3.609, -2.0), (2.154, -2.449, -0.01476), (2.154, -0.9, -0.00705), (2.154, 0.9, -0.00705), (2.154, 3.558, -0.01476), (2.155, -2.449, -0.7449), (2.155, -0.9, -0.7412), (2.155, 0.9, -0.7412), (2.155, 3.558, -0.7449), (0.0, 7.5, 1.56), (0.597, 7.5, 1.441), (1.103, 7.5, 1.103), (1.441, 7.5, 0.597), (1.545, 7.5, -0.01152), (1.441, 7.5, -0.581), (1.103, 7.5, -1.103), (0.597, 7.5, -1.441), (0.0, 7.5, -1.56), (1.469, 7.296, 0.6084), (1.816, 4.738, 0.752), (1.946, 4.931, -0.01451), (1.575, 7.296, -0.01174), (1.124, 7.296, -1.124), (1.39, 4.738, -1.39), (0.752, 4.738, -1.816), (0.6084, 7.296, -1.469), (0.6084, 7.296, 1.469), (0.752, 4.738, 1.816), (1.39, 4.738, 1.39), (1.124, 7.296, 1.124), (1.816, 4.931, -0.7319), (1.469, 7.296, -0.5922), (0.0, 4.738, -1.965), (0.0, 7.296, -1.59), (0.0, 7.444, 1.59), (0.0, 4.738, 1.965), (2.081, 5.187, -0.09085), (1.722, 7.296, -0.08874), (2.081, 5.187, -0.6387), (1.722, 7.296, -0.532), (2.354, -1.994, -0.1696), (2.354, -0.9, -0.1863), (2.354, 0.9, -0.2243), (2.354, 3.558, -0.2876), (2.355, -1.994, -0.587), (2.355, -0.9, -0.564), (2.355, 0.9, -0.5265), (2.355, 3.558, -0.4679), (9.354, 2.907, -0.3259), (9.354, 3.035, -0.33), (9.354, 3.246, -0.3393), (9.354, 3.556, -0.3548), (9.355, 2.907, -0.4282), (9.355, 3.035, -0.4226), (9.355, 3.246, -0.4134), (9.355, 3.556, -0.399), (1.914, -4.5, -0.3798), (1.635, -4.74, -0.3253), (1.472, -4.787, -0.2928), (1.472, -4.295, -0.2928), (1.914, 4.028, -0.3798), (1.952, -3.174, -0.3798), (2.155, 3.68, -0.3798), (2.155, -2.492, -0.3798), (1.493, 7.5, -0.2963), (1.881, 4.738, -0.3732), (1.522, 7.355, -0.302), (2.081, 4.994, -0.3648), (1.722, 7.355, -0.3104), (2.355, 3.625, -0.3778), (2.355, -2.262, -0.3783), (9.355, 3.623, -0.3769), (9.355, 2.639, -0.377), (9.439, 3.211, -0.3769), (9.439, 3.072, -0.3775), (9.439, 2.987, -0.3779), (9.439, 3.418, -0.376), (4.866, 7.159, -0.3152), (4.866, 7.292, -0.315), (4.866, 7.159, -0.3649), (4.866, 7.292, -0.3552), (4.866, 6.966, -0.34), (4.866, 7.351, -0.3351), (4.895, 7.197, -0.3301), (4.895, 7.23, -0.3301), (4.895, 7.197, -0.3467), (4.895, 7.23, -0.3434), (4.895, 7.163, -0.3384), (4.895, 7.282, -0.3368), (0.1347, 7.367, 1.664), (0.1347, 4.934, 2.011), (0.0, 7.367, 1.684), (0.0, 4.861, 2.059), (0.05973, 7.367, 3.722), (0.04777, 7.373, 3.911), (0.0, 7.367, 3.771), (0.0, 7.373, 3.988), (0.05973, 6.653, 3.722), (0.0, 6.58, 3.794), (0.08443, 7.367, 3.375), (0.0, 7.367, 3.419), (1.044, -0.875, 1.868), (1.044, 0.875, 1.868), (1.044, -3.125, 1.868), (1.044, -0.925, 1.868), (1.069, -3.125, 1.873), (1.069, -0.925, 1.873), (1.082, -0.9, 1.838), (1.069, -0.875, 1.873), (1.069, 0.875, 1.873), (1.082, 0.9, 1.838), (1.069, 0.925, 1.873), (1.069, 3.523, 1.873), (0.8784, -2.678, 2.761), (0.8784, -0.875, 2.761), (0.8784, -0.925, 2.761), (0.8784, 0.925, 2.761), (0.0, 2.343, 3.045), (0.8784, 0.875, 2.761), (0.8784, 2.309, 2.761), (0.0, 3.563, 2.017), (0.854, 0.925, 2.756), (0.854, 0.875, 2.756), (0.854, -2.678, 2.756), (0.854, 2.309, 2.756), (0.0, -3.182, 2.0), (2.794e-09, -3.161, 2.027), (0.0, -2.712, 3.044), (0.8323, 2.344, 2.778), (1.043, -3.177, 1.87), (1.092, -3.197, 1.829), (0.8313, -2.715, 2.776), (1.04, 3.592, 1.864), (0.8313, -2.683, 2.776), (1.043, -3.146, 1.87), (0.0, -3.13, 2.027), (0.0, -2.681, 3.044), (0.0, 3.589, 2.017), (-1.205e-08, 3.629, 2.0), (0.0, 2.295, 3.072), (2.794e-09, 2.342, 3.055), (0.0, 0.875, 3.072), (-5.972e-10, 0.925, 3.072), (-7.058e-12, -0.925, 3.072), (-5.972e-10, -0.875, 3.072), (1.04, 3.618, 1.864), (1.089, 3.656, 1.828), (0.8329, -0.875, 2.802), (0.833, -0.925, 2.802), (0.8722, -0.9173, 2.771), (0.8329, 0.875, 2.802), (0.8722, 0.9, 2.771), (0.8329, 0.925, 2.802), (0.8322, 2.295, 2.802), (0.8644, 2.317, 2.783), (0.8323, 2.344, 2.788), (-1.894e-10, -2.7, 3.055), (-1.127e-09, -2.653, 3.072), (0.8299, -2.653, 2.803), (0.8704, -2.7, 2.774), (0.0, 2.295, 3.042), (0.0, 0.875, 3.042), (0.0, 0.925, 3.042), (0.0, -0.925, 3.042), (0.0, -0.875, 3.042), (0.8329, -0.875, 2.772), (0.833, -0.925, 2.772), (0.8329, 0.875, 2.772), (0.8329, 0.925, 2.772), (0.8322, 2.295, 2.772), (0.0, -2.653, 3.042), (0.8299, -2.653, 2.773)], [], [(174, 210, 176, 175), (178, 172, 165, 37), (41, 2, 3, 45), (45, 3, 4, 49), (125, 120, 5, 51), (51, 5, 6, 53), (53, 6, 7, 57), (57, 7, 8, 61), (6, 5, 12, 11), (1, 0, 17, 16), (8, 7, 10, 9), (120, 4, 13, 121), (2, 1, 16, 15), (3, 2, 15, 14), (7, 6, 11, 10), (4, 3, 14, 13), (10, 11, 21, 20), (15, 16, 26, 25), (13, 14, 24, 23), (11, 12, 22, 21), (9, 10, 20, 19), (16, 17, 27, 26), (14, 15, 25, 24), (121, 13, 23, 122), (23, 24, 33, 32), (21, 22, 31, 30), (19, 20, 29, 28), (26, 27, 36, 35), (24, 25, 34, 33), (122, 23, 32, 123), (20, 21, 30, 29), (25, 26, 35, 34), (50, 124, 129, 84), (60, 59, 63, 64), (59, 58, 62, 63), (58, 57, 61, 62), (64, 96, 88, 60), (56, 55, 59, 60), (55, 54, 58, 59), (54, 53, 57, 58), (60, 88, 87, 56), (124, 50, 68, 126), (125, 51, 69, 127), (56, 52, 72), (56, 87, 94, 52), (45, 65, 66, 46), (51, 53, 69), (47, 46, 66, 67), (52, 94, 129, 124), (72, 71, 55, 56), (71, 70, 54, 55), (50, 84, 83, 48), (44, 43, 47, 48), (43, 42, 46, 47), (42, 41, 45, 46), (219, 209, 196, 192), (169, 170, 168, 167), (195, 191, 200, 197), (210, 174, 43, 44), (178, 182, 215, 213), (174, 171, 42, 43), (68, 67, 106, 107), (126, 68, 107, 133), (70, 71, 110, 109), (47, 67, 68, 48), (45, 49, 65), (50, 48, 68), (82, 85, 77, 76), (86, 89, 80, 79), (90, 93, 75, 74), (130, 95, 78, 128), (89, 97, 81, 80), (98, 90, 74, 73), (93, 82, 76, 75), (95, 86, 79, 78), (94, 87, 86, 95), (92, 83, 82, 93), (91, 210, 44, 92), (90, 98, 155, 153), (88, 96, 97, 89), (129, 94, 102, 131), (48, 83, 92, 44), (91, 92, 93, 90), (87, 88, 89, 86), (83, 84, 85, 82), (132, 101, 142, 146), (94, 95, 103, 102), (130, 85, 101, 132), (85, 84, 100, 101), (108, 116, 136, 134), (106, 114, 115, 107), (66, 65, 104, 105), (127, 69, 108, 134), (71, 72, 111, 110), (69, 70, 109, 108), (67, 66, 105, 106), (136, 116, 139), (135, 115, 140), (111, 133, 135, 119), (107, 115, 135, 133), (104, 134, 136, 112), (111, 119, 118, 110), (109, 117, 116, 108), (105, 113, 114, 106), (104, 112, 113, 105), (115, 114, 137, 140), (140, 137, 118, 119), (119, 135, 140), (65, 127, 134, 104), (110, 118, 117, 109), (95, 130, 132, 103), (103, 132, 146, 144), (84, 129, 131, 100), (85, 130, 128, 77), (72, 126, 133, 111), (49, 125, 127, 65), (52, 124, 126, 72), (22, 122, 123, 31), (12, 121, 122, 22), (5, 120, 121, 12), (49, 4, 120, 125), (113, 138, 137, 114), (137, 138, 117, 118), (117, 138, 139, 116), (136, 139, 112), (141, 145, 151, 147), (145, 143, 149, 151), (102, 103, 144, 143), (131, 102, 143, 145), (100, 131, 145, 141), (101, 100, 141, 142), (151, 149, 150, 152), (147, 151, 152, 148), (142, 141, 147, 148), (144, 146, 152, 150), (146, 142, 148, 152), (143, 144, 150, 149), (162, 161, 158, 160), (99, 91, 154, 156), (91, 90, 153, 154), (160, 158, 157, 159), (161, 163, 157, 158), (163, 164, 159, 157), (153, 155, 164, 163), (154, 153, 163, 161), (156, 154, 161, 162), (194, 1, 2, 41), (182, 178, 37, 186), (170, 171, 172), (173, 174, 175), (177, 179, 213, 223), (223, 220, 191, 195), (171, 194, 41, 42), (171, 174, 173, 172), (183, 176, 210, 218), (179, 170, 172, 178), (175, 180, 182, 173), (178, 213, 179), (180, 215, 182), (194, 171, 170, 169), (180, 183, 218, 215), (177, 169, 167, 187), (179, 177, 187, 38), (176, 183, 188, 40), (180, 175, 39, 185), (183, 180, 185, 188), (175, 176, 40, 39), (172, 173, 166, 165), (173, 182, 186, 166), (170, 179, 38, 168), (223, 194, 169, 177), (193, 190, 189, 194), (195, 193, 194, 223), (189, 0, 1, 194), (193, 195, 197, 198), (190, 193, 198, 199), (211, 212, 213), (214, 215, 216), (217, 218, 219), (214, 211, 213, 215), (217, 216, 215, 218), (209, 219, 218, 210), (201, 209, 210, 202), (203, 217, 219, 204), (211, 208, 207, 212), (216, 206, 205, 214), (222, 221, 220, 223), (223, 213, 212, 222), (204, 219, 192, 181), (209, 201, 184, 196), (208, 211, 229, 228), (221, 222, 235, 234), (211, 214, 231, 229), (222, 212, 230, 235), (217, 203, 224, 233), (214, 205, 225, 231), (212, 207, 227, 230), (216, 217, 233, 232), (206, 216, 232, 226), (99, 202, 210, 91), (70, 69, 53, 54), (139, 138, 113, 112)])
me_cylinder_002.polygons.foreach_set('use_smooth', [True] * 202)
_k = {(40, 188): 0.97647, (39, 175): 0.97647, (40, 176): 0.97647, (165, 172): 0.97647, (182, 186): 0.97647, (185, 188): 0.97647, (37, 178): 0.97647, (167, 169): 0.97647, (183, 188): 0.97647, (37, 186): 0.97647, (168, 170): 0.97647, (167, 187): 0.97647, (38, 179): 0.97647, (166, 186): 0.97647, (37, 165): 0.97647, (39, 40): 0.97647, (167, 168): 0.97647, (165, 166): 0.97647, (38, 168): 0.97647, (39, 185): 0.97647, (38, 187): 0.97647, (177, 187): 0.97647, (170, 172): 0.97647, (170, 171): 0.97647, (171, 172): 0.97647, (173, 175): 0.97647, (173, 174): 0.97647, (174, 175): 0.97647, (178, 179): 0.97647, (180, 182): 0.97647, (169, 170): 0.97647, (171, 174): 0.97647, (172, 173): 0.97647, (175, 176): 0.97647, (170, 179): 0.97647, (172, 178): 0.97647, (175, 180): 0.97647, (173, 182): 0.97647, (177, 179): 0.97647, (178, 182): 0.97647, (180, 183): 0.97647, (192, 219): 0.97647, (176, 183): 0.97647, (169, 177): 0.97647, (180, 185): 0.97647, (166, 173): 0.97647, (181, 192): 0.97647, (193, 195): 0.97647, (193, 194): 0.97647, (184, 196): 0.97647, (190, 193): 0.97647, (189, 194): 0.97647, (196, 209): 0.94902, (191, 195): 0.97647, (192, 196): 0.97647, (169, 194): 0.97647, (171, 194): 0.97647, (197, 198): 0.97647, (198, 199): 0.97647, (197, 200): 0.97647, (195, 197): 0.97647, (193, 198): 0.97647, (211, 213): 0.97647, (211, 212): 0.97647, (212, 213): 0.97647, (214, 216): 0.97647, (214, 215): 0.97647, (215, 216): 0.97647, (217, 219): 0.97647, (217, 218): 0.97647, (218, 219): 0.97647, (211, 214): 0.97647, (213, 215): 0.97647, (216, 217): 0.97647, (215, 218): 0.97647, (209, 210): 0.97647, (209, 219): 0.97647, (210, 218): 0.97647, (201, 209): 0.97647, (202, 210): 0.97647, (203, 217): 0.97647, (204, 219): 0.97647, (208, 211): 0.97647, (207, 212): 0.97647, (206, 216): 0.97647, (205, 214): 0.97647, (222, 223): 0.97647, (221, 222): 0.97647, (220, 223): 0.97647, (213, 223): 0.97647, (212, 222): 0.97647, (174, 210): 0.97647, (176, 210): 0.97647, (183, 218): 0.97647, (178, 213): 0.97647, (182, 215): 0.97647, (179, 213): 0.97647, (177, 223): 0.97647, (180, 215): 0.97647, (195, 223): 0.97647, (194, 223): 0.97647, (229, 231): 1.0, (232, 233): 1.0, (224, 233): 1.0, (228, 229): 1.0, (227, 230): 1.0, (226, 232): 1.0, (225, 231): 1.0, (234, 235): 1.0, (230, 235): 1.0, (211, 229): 0.94902, (222, 235): 0.94902, (214, 231): 0.94902, (212, 230): 0.94902, (217, 233): 0.94902, (216, 232): 0.94902}
me_cylinder_002.attributes.new('crease_edge', 'FLOAT', 'EDGE').data.foreach_set('value', [_k.get((min(e.vertices), max(e.vertices)), 0.0) for e in me_cylinder_002.edges])
me_cylinder_002.materials.append(mat_fighter_mat)
me_cylinder_002.use_remesh_preserve_volume = False
me_cylinder_002.use_remesh_preserve_attributes = False
me_cylinder_002.use_mirror_vertex_groups = False
me_cylinder_002.update()

# ---- curves / text
cu_beziercircle = bpy.data.curves.new('BezierCircle', 'CURVE')
cu_beziercircle.dimensions = '3D'
_sp = cu_beziercircle.splines.new('BEZIER'); _sp.bezier_points.add(3)
_sp.bezier_points.foreach_set('co', [-1.0, 0.0, 0.0, 0.0, 1.0, 0.0, 1.0, 0.0, 0.0, 0.0, -1.0, 0.0])
_sp.bezier_points.foreach_set('handle_left', [-1.0, -0.5521, 0.0, -0.5521, 1.0, 0.0, 1.0, 0.5521, 0.0, 0.5521, -1.0, 0.0])
_sp.bezier_points.foreach_set('handle_right', [-1.0, 0.5521, 0.0, 0.5521, 1.0, 0.0, 1.0, -0.5521, 0.0, -0.5521, -1.0, 0.0])
for _p, _l, _r in zip(_sp.bezier_points, ['AUTO', 'AUTO', 'AUTO', 'AUTO'], ['AUTO', 'AUTO', 'AUTO', 'AUTO']): _p.handle_left_type = _l; _p.handle_right_type = _r
_sp.order_u = 0
_sp.order_v = 0
_sp.use_cyclic_u = True
cu_beziercircle.use_path = True
cu_beziercircle.use_path_clamp = True
cu_beziercircle.bevel_resolution = 0
cu_beziercircle.fill_mode = 'HALF'

# ---- objects
ob_plane = bpy.data.objects.new('Plane', me_plane)
ob_sphere = bpy.data.objects.new('Sphere', me_sphere)
ob_human_fighter_afterburner_ring = bpy.data.objects.new('Human_Fighter_Afterburner_Ring', me_cylinder_001)
ob_fighter_back_window = bpy.data.objects.new('Fighter_Back_Window', me_cube_004)
ob_window_mirror_empty = bpy.data.objects.new('Window_Mirror_empty', None)
ob_fighter_pylons = bpy.data.objects.new('Fighter_Pylons', me_cube_005)
ob_fighter_side_windows = bpy.data.objects.new('Fighter_Side_Windows', me_cube_002)
ob_top_window_fighter = bpy.data.objects.new('Top_Window_Fighter', me_cube_001)
ob_front_fighter_window = bpy.data.objects.new('Front_Fighter_Window', me_cube)
ob_ambient_under_light = bpy.data.objects.new('Ambient_Under_Light', light_sun)
ob_accent_light = bpy.data.objects.new('Accent_Light', light_spot_001)
ob_back_fill_light = bpy.data.objects.new('Back_Fill_Light', light_spot)
ob_shadow_light = bpy.data.objects.new('Shadow_Light', light_area)
ob_beziercircle = bpy.data.objects.new('BezierCircle', cu_beziercircle)
ob_gun_barrels = bpy.data.objects.new('Gun_Barrels', me_cylinder_005)
ob_human_fighter_engine_center_rear = bpy.data.objects.new('Human_Fighter_Engine_Center_Rear', None)
ob_engine_front_center_align = bpy.data.objects.new('Engine_Front_Center_Align', None)
ob_fan_object_empty = bpy.data.objects.new('Fan_Object_Empty', None)
ob_fan_blades = bpy.data.objects.new('Fan_Blades', me_plane_001)
ob_human_fighter_fuselage_and_wings = bpy.data.objects.new('Human_Fighter_Fuselage_And_Wings', me_cylinder_002)

# ---- transforms, parenting, visibility, modifiers, constraints
ob_plane.location = (0.0, 6.768, 0.0)
ob_plane.rotation_euler = (1.571, -0.0, 0.0)
ob_plane.scale = (1.152, 1.152, 1.152)
ob_plane.lineart.crease_threshold = 0.0
ob_sphere.location = (0.0, 6.903, 0.0)
ob_sphere.rotation_euler = (1.571, -0.7854, 3.142)
ob_sphere.lineart.crease_threshold = 0.0
_m = ob_sphere.modifiers.new('Mirror', 'MIRROR')
_m.use_clip = True
_m = ob_sphere.modifiers.new('Mirror.001', 'MIRROR')
_m.use_axis = (False, True, False)
_m.use_clip = True
ob_human_fighter_afterburner_ring.location = (0.0, 0.0, 0.0)
ob_human_fighter_afterburner_ring.lineart.crease_threshold = 0.0
_m = ob_human_fighter_afterburner_ring.modifiers.new('Mirror', 'MIRROR')
_m.use_clip = True
_m = ob_human_fighter_afterburner_ring.modifiers.new('Subsurf', 'SUBSURF')
_m.uv_smooth = 'PRESERVE_CORNERS'
_m.quality = 2
_m.show_only_control_edges = False
ob_fighter_back_window.location = (0.0, 2.898, 2.156)
ob_fighter_back_window.scale = (1.0, 0.03999, 0.6948)
ob_fighter_back_window.lineart.crease_threshold = 0.0
_m = ob_fighter_back_window.modifiers.new('Subsurf', 'SUBSURF')
_m.uv_smooth = 'PRESERVE_CORNERS'
_m.quality = 2
_m.show_only_control_edges = False
ob_window_mirror_empty.location = (0.0, 0.0, 0.0)
ob_window_mirror_empty.empty_image_offset = (0.0, 0.0)
ob_window_mirror_empty.lineart.crease_threshold = 0.0
ob_fighter_pylons.location = (4.038, 1.563, -0.5109)
ob_fighter_pylons.scale = (0.1878, 1.0, 0.08881)
ob_fighter_pylons.lineart.crease_threshold = 0.0
_m = ob_fighter_pylons.modifiers.new('Mirror', 'MIRROR')
_m.mirror_object = ob_window_mirror_empty
ob_fighter_side_windows.location = (0.8394, 0.0, 2.272)
ob_fighter_side_windows.scale = (0.07536, 1.0, 0.4976)
ob_fighter_side_windows.lineart.crease_threshold = 0.0
_m = ob_fighter_side_windows.modifiers.new('Mirror', 'MIRROR')
_m.mirror_object = ob_window_mirror_empty
ob_top_window_fighter.location = (0.0, 0.0, 2.784)
ob_top_window_fighter.scale = (0.8315, 1.0, 0.04866)
ob_top_window_fighter.lineart.crease_threshold = 0.0
_m = ob_top_window_fighter.modifiers.new('Subsurf', 'SUBSURF')
_m.uv_smooth = 'PRESERVE_CORNERS'
_m.quality = 2
_m.levels = 2
_m.show_only_control_edges = False
ob_front_fighter_window.location = (0.0, -1.745, 2.345)
ob_front_fighter_window.scale = (1.0, 1.0, 0.3958)
ob_front_fighter_window.lineart.crease_threshold = 0.0
_m = ob_front_fighter_window.modifiers.new('Subsurf', 'SUBSURF')
_m.uv_smooth = 'PRESERVE_CORNERS'
_m.quality = 2
_m.show_only_control_edges = False
ob_ambient_under_light.location = (0.0, 1.472, -9.637)
ob_ambient_under_light.lineart.crease_threshold = 0.0
ob_accent_light.location = (-28.77, 30.53, 0.5886)
ob_accent_light.rotation_euler = (-1.557, 0.6656, 0.7568)
ob_accent_light.lineart.crease_threshold = 0.0
ob_back_fill_light.location = (20.31, 26.01, 30.2)
ob_back_fill_light.rotation_euler = (-0.7854, -0.0, -0.7262)
ob_back_fill_light.lineart.crease_threshold = 0.0
ob_shadow_light.location = (16.35, -29.14, 8.601)
ob_shadow_light.rotation_euler = (1.286, -0.1353, 0.4956)
ob_shadow_light.lineart.crease_threshold = 0.0
ob_beziercircle.location = (0.0, -4.077, 0.0)
ob_beziercircle.rotation_euler = (1.571, -0.0, 0.0)
ob_beziercircle.lineart.crease_threshold = 0.0
ob_gun_barrels.location = (0.0, 0.0, 0.0)
ob_gun_barrels.lineart.crease_threshold = 0.0
ob_human_fighter_engine_center_rear.location = (0.0, 8.547, 0.0)
ob_human_fighter_engine_center_rear.empty_image_offset = (0.0, 0.0)
ob_human_fighter_engine_center_rear.lineart.crease_threshold = 0.0
ob_engine_front_center_align.location = (0.0, -4.077, 0.0)
ob_engine_front_center_align.rotation_euler = (0.0, 0.1104, 0.0)
ob_engine_front_center_align.empty_image_offset = (0.0, 0.0)
ob_engine_front_center_align.lineart.crease_threshold = 0.0
ob_fan_object_empty.parent = ob_engine_front_center_align
ob_fan_object_empty.matrix_parent_inverse = Matrix(((1.0, 0.0, 0.0, 0.0), (0.0, 1.0, 0.0, 4.077), (0.0, 0.0, 1.0, 0.0), (0.0, 0.0, 0.0, 1.0)))
ob_fan_object_empty.location = (-1.635, -4.077, 0.0)
ob_fan_object_empty.empty_image_offset = (0.0, 0.0)
ob_fan_object_empty.lineart.crease_threshold = 0.0
ob_fan_blades.location = (-1.635, -4.077, 0.0)
ob_fan_blades.lineart.crease_threshold = 0.0
_m = ob_fan_blades.modifiers.new('Array', 'ARRAY')
_m.count = 57
_m.constant_offset_displace = (0.0, 0.0, 0.0)
_m.use_relative_offset = False
_m.use_object_offset = True
_m.offset_object = ob_fan_object_empty
ob_human_fighter_fuselage_and_wings.location = (0.0, 0.0, 0.0)
ob_human_fighter_fuselage_and_wings.lineart.crease_threshold = 0.0
_m = ob_human_fighter_fuselage_and_wings.modifiers.new('Mirror', 'MIRROR')
_m.use_clip = True
_m = ob_human_fighter_fuselage_and_wings.modifiers.new('Subsurf', 'SUBSURF')
_m.uv_smooth = 'PRESERVE_CORNERS'
_m.quality = 2
_m.show_only_control_edges = False

# ---- collection membership
col_collection_1.objects.link(ob_plane)
col_collection_1.objects.link(ob_sphere)
col_collection_1.objects.link(ob_human_fighter_afterburner_ring)
col_collection_1.objects.link(ob_fighter_back_window)
col_collection_1.objects.link(ob_window_mirror_empty)
col_collection_1.objects.link(ob_fighter_pylons)
col_collection_1.objects.link(ob_fighter_side_windows)
col_collection_1.objects.link(ob_top_window_fighter)
col_collection_1.objects.link(ob_front_fighter_window)
col_collection_1.objects.link(ob_ambient_under_light)
col_collection_1.objects.link(ob_accent_light)
col_collection_1.objects.link(ob_back_fill_light)
col_collection_1.objects.link(ob_shadow_light)
col_collection_1.objects.link(ob_beziercircle)
col_collection_1.objects.link(ob_gun_barrels)
col_collection_1.objects.link(ob_human_fighter_engine_center_rear)
col_collection_1.objects.link(ob_engine_front_center_align)
col_collection_1.objects.link(ob_fan_object_empty)
col_collection_1.objects.link(ob_fan_blades)
col_collection_1.objects.link(ob_human_fighter_fuselage_and_wings)

# ---- scene / render settings (as saved in the file)
scene.frame_start = 1; scene.frame_end = 250; scene.frame_set(1)
scene.render.engine = 'BLENDER_EEVEE_NEXT'
scene.render.resolution_percentage = 50
scene.render.dither_intensity = 0.0
scene.cycles.use_denoising = False
scene.cycles.samples = 128
scene.cycles.sampling_pattern = 'TABULATED_SOBOL'
scene.cycles.use_adaptive_sampling = False
scene.cycles.use_light_tree = False
scene.cycles.blur_glossy = 0.0
scene.cycles.sample_clamp_indirect = 0.0
scene.view_settings.view_transform = 'Standard'
bpy.context.view_layer.update()

# ---- added for rendering (the .blend has no active camera): camera
cam_auto = bpy.data.cameras.new('AutoCamera')
cam_auto.lens = 50.0
cam_auto.sensor_width = 36.0
cam_auto.clip_end = 1000.0
ob_auto_camera = bpy.data.objects.new('AutoCamera', cam_auto)
scene.collection.objects.link(ob_auto_camera)
ob_auto_camera.location = (23.4975, -27.6473, 19.6783)
ob_auto_camera.rotation_euler = (1.09748, -7.21219e-08, 0.694738)
scene.camera = ob_auto_camera
bpy.context.view_layer.update()

